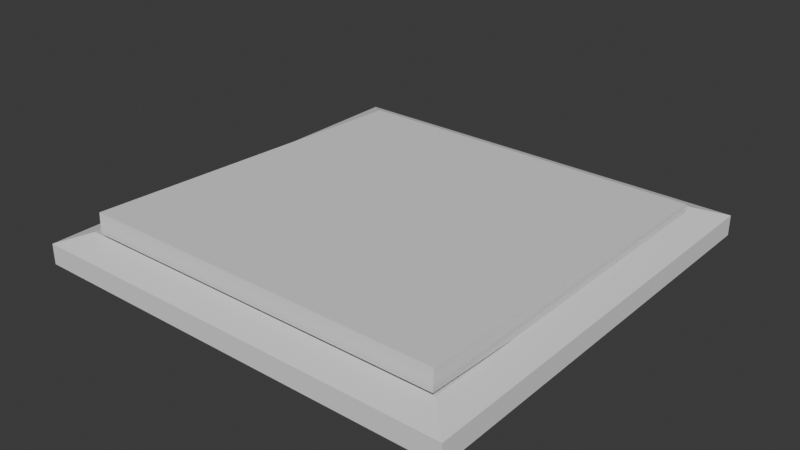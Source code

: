 # Source: vikl.blend  (saved by Blender 4.2.66; exported with 4.5.12 LTS)
import bpy
from mathutils import Matrix  # noqa: F401  (used for matrix-valued properties, if any)

bpy.ops.wm.read_factory_settings(use_empty=True)
scene = bpy.context.scene
scene.name = 'Scene'

# ---- collections
col_collection = bpy.data.collections.new('Collection'); scene.collection.children.link(col_collection)

# ---- world
world_world = bpy.data.worlds.new('World'); scene.world = world_world
world_world.use_nodes = True; world_world.node_tree.nodes.clear()
_N = world_world.node_tree.nodes; _L = world_world.node_tree.links
n0 = _N.new('ShaderNodeOutputWorld'); n0.name = 'World Output'; n0.location = (300, 300)
n1 = _N.new('ShaderNodeBackground'); n1.name = 'Background'; n1.location = (10, 300)
n1.inputs[0].default_value = (0.05088, 0.05088, 0.05088, 1.0)
_L.new(n1.outputs[0], n0.inputs[0])
n0.is_active_output = True
world_world.color = (0.05088, 0.05088, 0.05088)
world_world.sun_shadow_jitter_overblur = 0.0

# ---- meshes
me_plane = bpy.data.meshes.new('Plane')
me_plane.from_pydata([(-1.0, -1.0, 0.0), (1.0, -1.0, 0.0), (-1.0, 1.0, 0.0), (1.0, 1.0, 0.0), (-1.0, -1.0, 0.09389), (1.0, -1.0, 0.09389), (-1.0, 1.0, 0.09389), (1.0, 1.0, 0.09389), (-1.0, -1.0, 0.09389), (1.0, -1.0, 0.09389), (-1.0, 1.0, 0.09389), (1.0, 1.0, 0.09389), (-1.0, -1.0, 0.09389), (1.0, -1.0, 0.09389), (-1.0, 1.0, 0.09389), (1.0, 1.0, 0.09389), (-0.8764, -0.8764, 0.1405), (0.8764, -0.8764, 0.1405), (-0.8764, 0.8764, 0.1405), (0.8764, 0.8764, 0.1405), (-0.8764, -0.8764, 0.08884), (0.8764, -0.8764, 0.08884), (-0.8764, 0.8764, 0.08884), (0.8764, 0.8764, 0.08884)], [], [(0, 2, 3, 1), (6, 4, 8, 10), (1, 3, 7, 5), (2, 0, 4, 6), (3, 2, 6, 7), (0, 1, 5, 4), (11, 10, 14, 15), (7, 6, 10, 11), (4, 5, 9, 8), (5, 7, 11, 9), (13, 15, 19, 17), (8, 9, 13, 12), (9, 11, 15, 13), (10, 8, 12, 14), (19, 18, 22, 23), (14, 12, 16, 18), (15, 14, 18, 19), (12, 13, 17, 16), (20, 21, 23, 22), (16, 17, 21, 20), (17, 19, 23, 21), (18, 16, 20, 22)])
_uv = me_plane.uv_layers.new(name='UVMap')
_uv.uv.foreach_set('vector', [0.0, 0.0, 0.0, 1.0, 1.0, 1.0, 1.0, 0.0, 0.0, 1.0, 0.0, 0.0, 0.0, 0.0, 0.0, 1.0, 1.0, 0.0, 1.0, 1.0, 1.0, 1.0, 1.0, 0.0, 0.0, 1.0, 0.0, 0.0, 0.0, 0.0, 0.0, 1.0, 1.0, 1.0, 0.0, 1.0, 0.0, 1.0, 1.0, 1.0, 0.0, 0.0, 1.0, 0.0, 1.0, 0.0, 0.0, 0.0, 1.0, 1.0, 0.0, 1.0, 0.0, 1.0, 1.0, 1.0, 1.0, 1.0, 0.0, 1.0, 0.0, 1.0, 1.0, 1.0, 0.0, 0.0, 1.0, 0.0, 1.0, 0.0, 0.0, 0.0, 1.0, 0.0, 1.0, 1.0, 1.0, 1.0, 1.0, 0.0, 1.0, 0.0, 1.0, 1.0, 1.0, 1.0, 1.0, 0.0, 0.0, 0.0, 1.0, 0.0, 1.0, 0.0, 0.0, 0.0, 1.0, 0.0, 1.0, 1.0, 1.0, 1.0, 1.0, 0.0, 0.0, 1.0, 0.0, 0.0, 0.0, 0.0, 0.0, 1.0, 1.0, 1.0, 0.0, 1.0, 0.0, 1.0, 1.0, 1.0, 0.0, 1.0, 0.0, 0.0, 0.0, 0.0, 0.0, 1.0, 1.0, 1.0, 0.0, 1.0, 0.0, 1.0, 1.0, 1.0, 0.0, 0.0, 1.0, 0.0, 1.0, 0.0, 0.0, 0.0, 0.0, 0.0, 1.0, 0.0, 1.0, 1.0, 0.0, 1.0, 0.0, 0.0, 1.0, 0.0, 1.0, 0.0, 0.0, 0.0, 1.0, 0.0, 1.0, 1.0, 1.0, 1.0, 1.0, 0.0, 0.0, 1.0, 0.0, 0.0, 0.0, 0.0, 0.0, 1.0])
me_plane.update()
me_plane_002 = bpy.data.meshes.new('Plane.002')
me_plane_002.from_pydata([(-1.0, -1.0, 0.0), (1.0, -1.0, 0.0), (-1.0, 1.0, 0.0), (1.0, 1.0, 0.0), (-1.0, -1.0, 0.05918), (1.0, -1.0, 0.05918), (-1.0, 1.0, 0.05918), (1.0, 1.0, 0.05918), (-1.0, 1.0, 0.09421), (-1.0, -1.0, 0.09421), (1.0, -1.0, 0.09421), (1.0, 1.0, 0.09421)], [], [(0, 2, 3, 1), (4, 5, 10, 9), (3, 2, 6, 7), (0, 1, 5, 4), (1, 3, 7, 5), (2, 0, 4, 6), (9, 10, 11, 8), (5, 7, 11, 10), (6, 4, 9, 8), (7, 6, 8, 11)])
_uv = me_plane_002.uv_layers.new(name='UVMap')
_uv.uv.foreach_set('vector', [0.0, 0.0, 0.0, 1.0, 1.0, 1.0, 1.0, 0.0, 0.0, 0.0, 1.0, 0.0, 1.0, 0.0, 0.0, 0.0, 1.0, 1.0, 0.0, 1.0, 0.0, 1.0, 1.0, 1.0, 0.0, 0.0, 1.0, 0.0, 1.0, 0.0, 0.0, 0.0, 1.0, 0.0, 1.0, 1.0, 1.0, 1.0, 1.0, 0.0, 0.0, 1.0, 0.0, 0.0, 0.0, 0.0, 0.0, 1.0, 0.0, 0.0, 1.0, 0.0, 1.0, 1.0, 0.0, 1.0, 1.0, 0.0, 1.0, 1.0, 1.0, 1.0, 1.0, 0.0, 0.0, 1.0, 0.0, 0.0, 0.0, 0.0, 0.0, 1.0, 1.0, 1.0, 0.0, 1.0, 0.0, 1.0, 1.0, 1.0])
me_plane_002.update()

# ---- objects
ob_plane = bpy.data.objects.new('Plane', me_plane)
ob_plane_002 = bpy.data.objects.new('Plane.002', me_plane_002)

# ---- transforms, parenting, visibility, modifiers, constraints
ob_plane.location = (0.0, 0.0, 0.0)
ob_plane_002.location = (0.0, 0.0, 0.09579)
ob_plane_002.rotation_euler = (-0.04454, -0.0, 0.0)
ob_plane_002.scale = (0.854, 0.8629, 1.0)

# ---- collection membership
col_collection.objects.link(ob_plane)
col_collection.objects.link(ob_plane_002)

# ---- scene / render settings (as saved in the file)
scene.frame_start = 1; scene.frame_end = 250; scene.frame_set(1)
scene.render.engine = 'BLENDER_EEVEE_NEXT'
bpy.context.view_layer.update()

# ---- added for rendering (the .blend has no active camera and no usable light): camera, sun
cam_auto = bpy.data.cameras.new('AutoCamera')
cam_auto.lens = 50.0
cam_auto.sensor_width = 36.0
cam_auto.clip_end = 1000.0
ob_auto_camera = bpy.data.objects.new('AutoCamera', cam_auto)
scene.collection.objects.link(ob_auto_camera)
ob_auto_camera.location = (2.62544, -3.15053, 2.21452)
ob_auto_camera.rotation_euler = (1.09748, -7.21219e-08, 0.694738)
scene.camera = ob_auto_camera
light_auto_sun = bpy.data.lights.new('AutoSun', 'SUN')
light_auto_sun.energy = 3.0
light_auto_sun.angle = 0.0523599
ob_auto_sun = bpy.data.objects.new('AutoSun', light_auto_sun)
scene.collection.objects.link(ob_auto_sun)
ob_auto_sun.rotation_euler = (0.872665, 0.174533, 0.523599)
bpy.context.view_layer.update()
